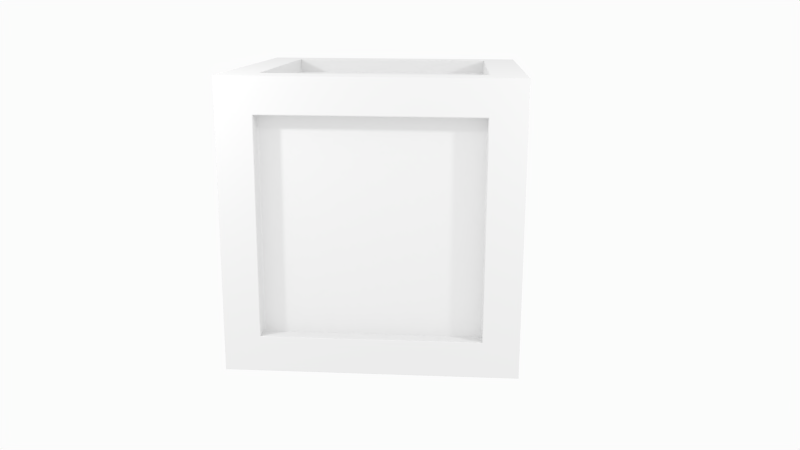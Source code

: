 # Source: crate.blend  (saved by Blender 2.66.1; exported with 4.5.12 LTS)
import bpy
from mathutils import Matrix  # noqa: F401  (used for matrix-valued properties, if any)

bpy.ops.wm.read_factory_settings(use_empty=True)
scene = bpy.context.scene
scene.name = 'Scene'

# ---- collections
col_collection_1 = bpy.data.collections.new('Collection 1'); scene.collection.children.link(col_collection_1)

# ---- materials (node trees are filled in below, after node groups)
mat_wood = bpy.data.materials.new('Wood')
mat_wood.alpha_threshold = 0.0
mat_wood.use_transparent_shadow = False
mat_wood.roughness = 0.5
mat_wood.specular_intensity = 0.09804
mat_wood.line_color = (0.0, 0.0, 0.0, 1.0)

# ---- material node trees

# ---- world
world_world = bpy.data.worlds.new('World'); scene.world = world_world
world_world.color = (0.9699, 0.9699, 0.9699)
world_world.use_sun_shadow = False
world_world.sun_shadow_jitter_overblur = 0.0
world_world.cycles.sampling_method = 'MANUAL'
world_world.cycles.sample_map_resolution = 256

# ---- cameras
cam_camera_001 = bpy.data.cameras.new('Camera.001')
cam_camera_001.clip_end = 100.0
cam_camera_001.lens = 35.0
cam_camera_001.sensor_width = 32.0
cam_camera_001.sensor_height = 18.0
cam_camera_001.ortho_scale = 7.314
cam_camera_001.dof.focus_distance = 0.0
cam_camera_001.dof.aperture_fstop = 128.0
cam_camera = bpy.data.cameras.new('Camera')
cam_camera.clip_end = 100.0
cam_camera.lens = 35.0
cam_camera.sensor_width = 32.0
cam_camera.sensor_height = 18.0
cam_camera.ortho_scale = 7.314
cam_camera.dof.focus_distance = 0.0
cam_camera.dof.aperture_fstop = 128.0

# ---- lights
light_point_002 = bpy.data.lights.new('Point.002', 'POINT')
light_point_002.transmission_factor = 0.0
light_point_002.energy = 100.0
light_point_002.shadow_buffer_clip_start = 0.5
light_point_002.shadow_soft_size = 0.1
light_point_002.shadow_maximum_resolution = 0.006
light_point_002.use_absolute_resolution = True
light_point_002.cycles.use_multiple_importance_sampling = False
light_point_001 = bpy.data.lights.new('Point.001', 'POINT')
light_point_001.transmission_factor = 0.0
light_point_001.energy = 100.0
light_point_001.shadow_buffer_clip_start = 0.5
light_point_001.shadow_soft_size = 0.1
light_point_001.shadow_maximum_resolution = 0.006
light_point_001.use_absolute_resolution = True
light_point_001.cycles.use_multiple_importance_sampling = False
light_point = bpy.data.lights.new('Point', 'POINT')
light_point.transmission_factor = 0.0
light_point.energy = 100.0
light_point.shadow_buffer_clip_start = 0.5
light_point.shadow_soft_size = 0.1
light_point.shadow_maximum_resolution = 0.006
light_point.use_absolute_resolution = True
light_point.cycles.use_multiple_importance_sampling = False

# ---- meshes
me_cube = bpy.data.meshes.new('Cube')
me_cube.from_pydata([(1.0, 1.0, 0.01136), (1.0, -1.0, 0.01136), (-1.0, -1.0, 0.01136), (-1.0, 1.0, 0.01136), (1.0, 1.0, 2.011), (1.0, -1.0, 2.011), (-1.0, -1.0, 2.011), (-1.0, 1.0, 2.011), (1.0, 0.75, 0.2614), (1.0, -0.75, 0.2614), (1.0, 0.75, 1.761), (1.0, -0.75, 1.761), (0.75, 1.0, 0.2614), (-0.75, 1.0, 0.2614), (0.75, 1.0, 1.761), (0.75, -1.0, 0.2614), (-0.75, -1.0, 0.2614), (0.75, -1.0, 1.761), (-0.75, -1.0, 1.761), (-0.75, 1.0, 1.761), (0.75, 0.75, 0.01136), (0.75, -0.75, 0.01136), (-0.75, 0.75, 0.01136), (-0.75, -0.75, 0.01136), (0.75, 0.75, 2.011), (0.75, -0.75, 2.011), (-0.75, 0.75, 2.011), (-0.75, -0.75, 2.011), (-1.0, -0.75, 0.2614), (-1.0, 0.75, 0.2614), (-1.0, -0.75, 1.761), (-1.0, 0.75, 1.761), (0.75, 0.9, 0.2614), (-0.75, 0.9, 0.2614), (0.75, 0.9, 1.761), (0.75, -0.9, 0.2614), (-0.75, -0.9, 0.2614), (0.75, -0.9, 1.761), (-0.75, -0.9, 1.761), (-0.75, 0.9, 1.761), (0.9, 0.75, 0.2614), (0.9, -0.75, 0.2614), (0.9, 0.75, 1.761), (0.9, -0.75, 1.761), (-0.9, -0.75, 0.2614), (-0.9, 0.75, 0.2614), (-0.9, -0.75, 1.761), (-0.9, 0.75, 1.761), (0.75, 0.75, 0.1114), (0.75, -0.75, 0.1114), (-0.75, 0.75, 0.1114), (-0.75, -0.75, 0.1114), (0.75, 0.75, 1.911), (0.75, -0.75, 1.911), (-0.75, 0.75, 1.911), (-0.75, -0.75, 1.911), (1.0, -0.9992, 0.01136), (-1.0, -0.9992, 0.01136), (1.0, -0.9992, 2.011), (-1.0, -0.9992, 2.011), (1.0, -0.7494, 0.2614), (1.0, -0.7494, 1.761), (0.75, -0.7494, 0.01136), (-0.75, -0.7494, 0.01136), (0.75, -0.7494, 2.011), (-0.75, -0.7494, 2.011), (-1.0, -0.7494, 0.2614), (-1.0, -0.7494, 1.761), (0.9, -0.7494, 0.2614), (0.9, -0.7494, 1.761), (-0.9, -0.7494, 0.2614), (-0.9, -0.7494, 1.761), (0.75, -0.7494, 0.1114), (-0.75, -0.7494, 0.1114), (0.75, -0.7494, 1.911), (-0.75, -0.7494, 1.911), (-0.7416, -1.0, 1.769), (0.7581, -1.0, 1.767), (0.7581, -1.0, 1.769), (0.7581, -1.0, 0.2533), (0.9, -0.7494, 1.759), (-0.9, -0.7494, 1.759), (0.9, 0.745, 1.759), (-0.9, 0.745, 1.759), (-0.7337, 0.9, 0.2614), (-0.7337, -0.9, 0.2614), (-0.7337, 0.9, 1.761), (-0.7337, -0.9, 1.761), (-0.75, 0.745, 2.011), (-0.75, 0.745, 0.01136), (-1.0, 0.9933, 2.011), (-1.0, 0.9933, 0.01136), (-0.7581, -1.0, 0.2533), (-0.7581, -1.0, 1.769), (0.7581, -1.0, 0.2535), (-0.7581, -1.0, 1.767), (-0.7618, -0.754, 2.011), (0.7618, 0.7497, 2.011), (0.7576, 0.7618, 2.011), (0.7576, -0.7618, 2.011), (0.7459, 1.0, 1.761), (0.7459, -0.7423, 1.911), (0.7459, 0.745, 1.911), (0.7459, -0.7494, 1.911), (-1.0, -0.9899, 0.02074), (-1.0, -0.9899, 2.002), (-1.0, 0.984, 2.002), (-1.0, -0.9906, 0.02104), (-0.9, 0.745, 0.2616), (0.75, 0.9, 0.2616), (-0.75, 0.9, 0.2616), (0.75, -0.9, 0.2616), (0.9, 0.7381, 0.2614), (0.75, 0.7381, 1.911), (0.9, 0.7381, 1.761), (0.75, 0.7381, 0.1114), (0.75, 0.9, 1.759), (0.75, -0.9, 1.759), (-0.75, -0.9, 1.759), (-0.75, 0.9, 1.759), (1.0, -1.0, 0.01167), (-1.0, -1.0, 0.01167), (-0.9, -0.7494, 0.2616), (0.9, -0.7494, 0.2616), (-0.75, 0.7381, 0.1114), (0.9, 0.7381, 1.759), (0.9, 0.7381, 0.2616), (-0.75, 0.7381, 0.01136), (-0.9978, 1.0, 0.01357), (-0.9978, 1.0, 2.009), (0.9923, 1.0, 2.009), (0.9923, 1.0, 0.01357), (0.75, 0.745, 1.911), (0.75, 0.745, 0.1114), (0.9, 0.745, 1.761), (0.9, 0.745, 0.2614), (0.9, 0.75, 1.759), (0.9, -0.75, 1.759), (-0.9, -0.75, 1.759), (-0.9, 0.75, 1.759), (0.9, -0.7423, 1.759), (-0.9, -0.7423, 1.759), (0.9, -0.7423, 0.2616), (-0.9, -0.7423, 0.2616), (-0.75, -0.7423, 2.011), (-1.0, -0.9897, 2.011), (-1.0, -0.9897, 0.01136), (-0.75, -0.7423, 0.01136), (0.75, 1.0, 0.2616), (0.9, 0.745, 0.2616), (-0.75, -1.0, 0.2616), (-1.0, 0.75, 0.2616), (1.0, 1.0, 2.008), (1.0, -1.0, 2.008), (-1.0, -1.0, 2.008), (-1.0, 1.0, 2.008), (1.0, 0.9933, 2.011), (1.0, 0.9933, 0.01136), (-0.75, 0.745, 1.911), (-0.75, 0.745, 0.1114), (-0.75, -1.0, 1.759), (-0.75, 1.0, 1.759), (-1.0, -0.75, 1.759), (-1.0, 0.75, 1.759), (1.0, 0.7381, 0.2614), (1.0, 0.9842, 2.011), (1.0, 0.9842, 0.01136), (-0.75, 0.7381, 1.911), (0.75, 0.745, 2.011), (0.75, 0.745, 0.01136), (1.0, 0.745, 1.761), (1.0, 0.745, 0.2614), (-1.0, 0.7381, 0.2614), (-0.9, 0.7381, 1.761), (-1.0, 0.7381, 1.761), (-0.9, 0.7381, 0.2614), (-0.9985, -1.0, 2.01), (0.9985, -1.0, 2.01), (0.9985, -1.0, 0.01285), (-0.9985, -1.0, 0.01285), (-0.9967, -0.996, 2.011), (0.9967, -0.996, 2.011), (-0.9967, -0.9967, 2.011), (0.9967, -0.9967, 2.011), (-0.9, 0.745, 1.761), (-0.9, 0.745, 0.2614), (-1.0, 0.745, 1.761), (-1.0, 0.745, 0.2614), (1.0, 0.75, 1.759), (1.0, -0.75, 1.759), (0.75, 1.0, 1.759), (0.75, -1.0, 1.759), (-0.9751, 0.9967, 2.011), (-0.9751, -0.9967, 2.011), (-0.9967, 0.9901, 2.011), (0.9967, 0.9901, 2.011), (0.7499, 0.754, 0.01136), (0.754, 0.7421, 0.01136), (-0.754, -0.7463, 0.01136), (0.7499, -0.754, 0.01136), (0.9958, 0.9958, 0.01136), (0.9958, -0.9958, 0.01136), (-0.9958, 0.9958, 0.01136), (-0.9958, -0.9958, 0.01136), (-1.0, -0.9805, 2.002), (-1.0, 0.9906, 0.02104), (-1.0, 0.9749, 2.002), (-1.0, 0.9749, 0.02074), (-0.9761, 1.0, 0.01357), (-0.9761, 1.0, 2.009), (0.9978, 1.0, 0.01388), (0.9978, 1.0, 2.005), (1.0, -0.7527, 0.2581), (1.0, -0.7527, 1.765), (1.0, 0.7482, 0.2581), (1.0, 0.7533, 0.2583), (1.0, 0.7381, 1.761), (0.75, 0.7381, 0.01136), (0.75, 0.7381, 2.011), (-0.9, 0.7381, 0.2616), (1.0, -0.75, 0.2616), (0.75, -1.0, 0.2616), (1.0, 0.75, 0.2616), (-0.75, -0.9, 0.2616), (1.0, -0.9897, 0.01136), (-0.75, -0.7423, 0.1114), (-0.75, -0.7423, 1.911), (1.0, -0.9897, 2.011), (-1.0, -0.9906, 1.998), (-1.0, 0.9906, 1.998), (-1.0, -0.9805, 0.02074), (-1.0, 0.984, 0.02074), (-0.7581, -1.0, 0.2535), (0.7539, -1.0, 0.2533), (-0.7416, -1.0, 0.2533), (0.7539, -1.0, 1.769), (-0.7337, 1.0, 0.2614), (-0.7337, -1.0, 0.2614), (-0.7337, 1.0, 1.761), (-0.7337, -1.0, 1.761), (-0.75, 1.0, 0.2616), (-1.0, -0.75, 0.2616), (1.0, 1.0, 0.01167), (-1.0, 1.0, 0.01167), (0.75, -0.7423, 2.011), (1.0, -0.7423, 1.761), (1.0, -0.7423, 0.2614), (0.75, -0.7423, 0.01136), (-0.7337, -0.9, 1.759), (-0.7337, -0.9, 0.2616), (-0.7337, 0.7381, 1.911), (-0.7337, 0.7381, 0.1114), (-0.9, -0.7423, 1.761), (-1.0, -0.7423, 1.761), (-1.0, -0.7423, 0.2614), (-0.9, -0.7423, 0.2614), (0.75, -0.7423, 1.911), (0.9, -0.7423, 1.761), (0.9, -0.7423, 0.2614), (0.75, -0.7423, 0.1114), (-0.9, -0.75, 0.2616), (0.9, 0.75, 0.2616), (0.9, -0.75, 0.2616), (-0.9, 0.75, 0.2616), (1.0, -0.9951, 2.007), (1.0, -0.9951, 0.01549), (1.0, -0.9959, 2.007), (1.0, -0.9959, 0.01549), (-0.7337, 0.9, 1.759), (-0.7337, -0.7423, 0.1114), (-0.7337, -0.7423, 1.911), (-0.7337, 0.9, 0.2616), (0.993, -1.0, 2.01), (-0.9768, -1.0, 0.01285), (0.993, -1.0, 0.01285), (-0.9985, -1.0, 0.01316), (-0.754, 0.749, 0.01136), (-0.754, 0.7421, 0.01136), (0.754, 0.754, 0.01136), (-0.754, 0.754, 0.01136), (-0.7337, -0.75, 1.911), (-0.7337, 0.75, 1.911), (-0.7337, -0.75, 0.1114), (-0.7337, 0.75, 0.1114), (0.7523, 1.0, 0.2593), (0.7523, 1.0, 1.761), (-0.7523, 1.0, 1.761), (-0.7523, 1.0, 0.2593), (0.7459, 0.9, 1.759), (0.7459, -0.7423, 0.1114), (0.7459, 0.7381, 1.911), (0.7459, 0.745, 0.1114), (0.7618, -0.7612, 2.011), (-0.7618, -0.7612, 2.011), (0.7618, 0.7567, 2.011), (-0.7618, 0.7567, 2.011), (0.9967, 0.9967, 2.011), (-0.9967, 0.9967, 2.011), (0.9912, -0.9967, 2.011), (0.9912, 0.9967, 2.011), (0.7459, 0.75, 2.011), (0.7459, 0.75, 0.01136), (0.7459, -0.75, 0.01136), (0.7459, -0.75, 2.011), (-0.7337, -0.7494, 0.1114), (-0.7337, -0.7494, 1.911), (-0.7337, 0.745, 0.1114), (-0.7337, 0.745, 1.911), (-1.0, 0.9842, 0.01136), (-1.0, 0.9842, 2.011), (-0.75, 0.7381, 2.011), (-0.9, 0.7381, 1.759), (-0.9783, -1.0, 2.011), (-0.9783, 1.0, 2.011), (-0.9783, -1.0, 0.01136), (-0.9783, 1.0, 0.01136), (0.9945, -1.0, 2.011), (0.9945, -1.0, 0.01136), (0.9945, 1.0, 0.01136), (0.9945, 1.0, 2.011), (1.0, 0.9892, 0.01549), (1.0, 0.9959, 0.0158), (1.0, 0.9801, 0.01549), (1.0, -0.9959, 0.0158), (0.9978, 1.0, 0.01357), (0.9978, 1.0, 2.009), (-0.9978, 1.0, 0.01388), (-0.9978, 1.0, 2.005), (-0.7337, -0.75, 2.011), (-0.7337, 0.75, 2.011), (-0.7337, -0.75, 0.01136), (-0.7337, 0.75, 0.01136), (0.9967, 0.9809, 2.011), (-0.9967, -0.9865, 2.011), (0.9967, -0.9865, 2.011), (-0.9967, 0.9809, 2.011), (1.0, 0.7413, 0.2581), (1.0, -0.7533, 0.2583), (1.0, 0.7533, 1.762), (1.0, -0.7533, 1.762), (0.7618, -0.7618, 2.011), (0.7618, 0.7618, 2.011), (-0.7618, 0.7618, 2.011), (-0.7618, -0.7618, 2.011), (-1.0, -0.7589, 0.2519), (-1.0, 0.7544, 1.771), (-1.0, 0.7595, 1.771), (-1.0, 0.7595, 0.2519), (1.0, 0.9801, 2.007), (1.0, 0.9892, 2.007), (1.0, -0.9959, 2.004), (1.0, 0.9959, 2.004), (0.7459, 0.75, 0.1114), (0.7459, -0.75, 0.1114), (0.7459, -0.75, 1.911), (0.7459, 0.9, 0.2616), (1.0, -0.7533, 0.2581), (1.0, 0.7533, 0.2581), (1.0, 0.7533, 1.765), (1.0, -0.7533, 1.765), (-1.0, -0.7589, 1.771), (-1.0, -0.7595, 0.2521), (-1.0, 0.7475, 0.2519), (-1.0, 0.7475, 1.771), (-0.7523, 1.0, 1.764), (0.7523, 1.0, 1.764), (-0.7523, 1.0, 0.2591), (0.7523, 1.0, 0.2591), (0.7459, 0.9, 0.2614), (0.7459, 1.0, 0.2614), (0.7459, -1.0, 1.761), (0.7459, -1.0, 0.2614), (0.7459, -0.9, 1.759), (0.7459, -0.9, 0.2616), (0.7459, 0.7381, 0.1114), (0.7459, 0.75, 1.911), (-1.0, 0.7595, 0.2521), (-1.0, -0.7517, 1.771), (-1.0, -0.7595, 1.771), (-1.0, -0.7595, 0.2519), (-1.0, 0.7595, 1.768), (-1.0, 0.7544, 0.2519), (-1.0, -0.7517, 0.2519), (-1.0, -0.7595, 1.768), (0.9903, 0.9958, 0.01136), (0.9903, -0.9958, 0.01136), (0.9958, 0.98, 0.01136), (-0.9958, -0.9856, 0.01136), (0.9958, -0.9856, 0.01136), (0.9958, 0.9891, 0.01136), (-0.9741, 0.9958, 0.01136), (-0.9741, -0.9958, 0.01136), (0.7459, -0.7494, 0.1114), (0.7459, -0.9, 1.761), (0.7459, 0.9, 1.761), (0.7459, -0.9, 0.2614), (0.7481, 1.0, 1.764), (0.7481, 1.0, 0.2591), (-0.7359, 1.0, 0.2591), (-0.7359, 1.0, 1.764), (1.0, -0.9857, 0.01549), (1.0, -0.9857, 2.007), (1.0, 0.9959, 0.01549), (1.0, 0.9959, 2.007), (0.7618, -0.754, 2.011), (-0.7618, 0.7497, 2.011), (-0.7452, 0.7618, 2.011), (-0.7452, -0.7618, 2.011), (-1.0, 0.9906, 0.02074), (-1.0, -0.9906, 0.02074), (-1.0, -0.9906, 2.002), (-1.0, 0.9906, 2.002), (1.0, -0.7455, 1.765), (1.0, -0.7455, 0.2581), (1.0, 0.7413, 1.765), (1.0, 0.7482, 1.765), (-0.9985, -1.0, 2.006), (0.9985, -1.0, 2.006), (-0.9768, -1.0, 2.01), (0.9985, -1.0, 0.01316), (0.9958, -0.995, 0.01136), (-0.9958, -0.995, 0.01136), (-0.9958, 0.9891, 0.01136), (-0.9958, 0.98, 0.01136), (-0.754, -0.7534, 0.01136), (0.754, -0.7534, 0.01136), (-0.754, -0.754, 0.01136), (0.754, -0.754, 0.01136), (-0.7376, 0.754, 0.01136), (0.754, -0.7463, 0.01136), (0.754, 0.749, 0.01136), (-0.7376, -0.754, 0.01136)], [], [(65, 27, 55, 75), (168, 24, 52, 132), (171, 8, 40, 135), (100, 14, 34, 394), (162, 30, 46, 138), (191, 17, 37, 117), (265, 267, 1, 56), (321, 402, 0, 242), (350, 266, 5, 153), (349, 403, 4, 156), (131, 324, 0, 318), (211, 325, 4, 152), (273, 179, 2, 314), (419, 178, 1, 120), (416, 176, 6, 154), (326, 128, 3, 243), (209, 129, 7, 313), (272, 177, 5, 316), (389, 200, 0, 157), (390, 202, 3, 315), (385, 201, 1, 317), (421, 203, 2, 57), (181, 183, 5, 58), (299, 296, 4, 319), (193, 182, 6, 312), (194, 297, 7, 90), (231, 408, 3, 91), (107, 409, 2, 121), (229, 411, 7, 155), (105, 410, 6, 59), (248, 87, 38, 118), (271, 84, 33, 110), (371, 15, 35, 395), (161, 19, 39, 119), (148, 12, 32, 109), (150, 16, 36, 223), (239, 18, 38, 87), (236, 13, 33, 84), (80, 69, 43, 137), (83, 184, 47, 139), (61, 11, 43, 69), (66, 28, 44, 70), (186, 31, 47, 184), (220, 9, 41, 262), (151, 29, 45, 263), (188, 10, 42, 136), (304, 282, 51, 73), (305, 75, 55, 280), (62, 21, 49, 72), (89, 22, 50, 159), (303, 25, 53, 354), (330, 23, 51, 282), (329, 26, 54, 281), (301, 20, 48, 352), (144, 65, 75, 226), (25, 64, 74, 53), (9, 60, 68, 41), (400, 265, 56, 224), (266, 264, 58, 5), (201, 420, 56, 1), (387, 421, 57, 146), (334, 181, 58, 227), (182, 180, 59, 6), (409, 104, 57, 2), (204, 105, 59, 145), (140, 257, 69, 80), (138, 46, 71, 81), (245, 61, 69, 257), (254, 66, 70, 255), (30, 67, 71, 46), (269, 304, 73, 225), (270, 226, 75, 305), (247, 62, 72, 259), (23, 63, 73, 51), (163, 151, 263, 139), (411, 106, 90, 7), (26, 88, 158, 54), (218, 168, 132, 113), (29, 187, 185, 45), (327, 326, 243, 155), (112, 126, 142, 258), (288, 355, 271, 268), (174, 186, 184, 173), (18, 160, 118, 38), (221, 191, 117, 111), (403, 351, 152, 4), (127, 89, 159, 124), (402, 320, 157, 0), (335, 194, 90, 309), (323, 350, 153, 120), (31, 163, 139, 47), (310, 144, 226, 167), (268, 271, 110, 119), (283, 306, 159, 50), (408, 205, 243, 3), (348, 349, 156, 165), (10, 170, 134, 42), (261, 136, 82, 149), (311, 173, 184, 83), (386, 389, 157, 166), (123, 80, 137, 262), (20, 169, 133, 48), (228, 107, 121, 154), (164, 171, 135, 112), (207, 231, 91, 308), (249, 248, 118, 223), (296, 195, 156, 4), (275, 416, 154, 121), (136, 42, 134, 82), (12, 369, 368, 32), (240, 161, 119, 110), (177, 417, 153, 5), (281, 54, 158, 307), (202, 422, 91, 3), (324, 210, 242, 0), (142, 140, 80, 123), (60, 246, 258, 68), (14, 190, 116, 34), (260, 138, 81, 122), (85, 249, 223, 36), (108, 83, 139, 263), (205, 229, 155, 243), (241, 162, 138, 260), (8, 222, 261, 40), (210, 211, 152, 242), (86, 268, 119, 39), (410, 228, 154, 6), (64, 244, 256, 74), (219, 311, 83, 108), (216, 245, 257, 114), (222, 188, 136, 261), (180, 333, 145, 59), (11, 189, 137, 43), (129, 327, 155, 7), (13, 240, 110, 33), (289, 392, 304, 269), (88, 310, 167, 158), (160, 150, 223, 118), (63, 147, 225, 73), (189, 220, 262, 137), (351, 321, 242, 152), (68, 123, 262, 41), (230, 207, 308, 146), (185, 108, 263, 45), (125, 114, 257, 140), (28, 241, 260, 44), (322, 400, 224, 166), (258, 142, 123, 68), (423, 387, 146, 308), (169, 217, 115, 133), (264, 401, 227, 58), (251, 269, 225, 124), (267, 323, 120, 1), (407, 343, 182, 193), (44, 260, 122, 70), (417, 419, 120, 153), (143, 141, 311, 219), (175, 219, 108, 185), (179, 275, 121, 2), (67, 253, 252, 71), (306, 251, 124, 159), (15, 221, 111, 35), (190, 148, 109, 116), (40, 261, 149, 135), (122, 81, 141, 143), (82, 134, 114, 125), (172, 254, 255, 175), (250, 167, 226, 270), (126, 125, 140, 142), (70, 122, 143, 255), (420, 388, 224, 56), (217, 247, 259, 115), (373, 372, 248, 249), (332, 334, 227, 165), (141, 252, 173, 311), (81, 71, 252, 141), (246, 164, 112, 258), (253, 174, 173, 252), (244, 218, 113, 256), (206, 204, 145, 309), (149, 82, 125, 126), (60, 9, 356, 212), (104, 230, 146, 57), (147, 127, 124, 225), (422, 423, 308, 91), (331, 301, 352, 283), (372, 393, 87, 248), (401, 348, 165, 227), (103, 305, 280, 354), (195, 332, 165, 156), (303, 328, 407, 99), (388, 386, 166, 224), (187, 172, 175, 185), (369, 236, 84, 368), (170, 216, 114, 134), (115, 259, 289, 374), (302, 330, 282, 353), (384, 390, 315, 318), (106, 206, 309, 90), (342, 406, 192, 297), (300, 24, 341, 98), (24, 168, 294, 341), (109, 32, 368, 355), (307, 158, 167, 250), (355, 368, 84, 271), (333, 335, 309, 145), (102, 307, 250, 290), (178, 274, 317, 1), (259, 72, 392, 289), (203, 391, 314, 2), (101, 270, 305, 103), (320, 322, 166, 157), (255, 143, 219, 175), (135, 149, 126, 112), (395, 373, 249, 85), (128, 208, 315, 3), (352, 291, 306, 283), (375, 281, 307, 102), (290, 250, 270, 101), (328, 303, 354, 280), (291, 374, 251, 306), (22, 331, 283, 50), (300, 329, 281, 375), (374, 289, 269, 251), (130, 209, 313, 319), (16, 237, 85, 36), (370, 239, 87, 393), (339, 359, 266, 350), (183, 298, 316, 5), (27, 328, 280, 55), (176, 418, 312, 6), (297, 192, 313, 7), (19, 238, 86, 39), (412, 414, 348, 401), (298, 193, 312, 316), (392, 353, 282, 304), (394, 288, 268, 86), (274, 273, 314, 317), (238, 100, 394, 86), (24, 300, 375, 52), (98, 341, 296, 299), (405, 295, 194, 335), (325, 130, 319, 4), (27, 65, 293, 343), (34, 116, 288, 394), (391, 385, 317, 314), (99, 407, 193, 298), (113, 290, 101, 256), (10, 188, 338, 358), (52, 375, 102, 132), (245, 216, 414, 412), (406, 98, 299, 192), (200, 384, 318, 0), (133, 115, 374, 291), (378, 383, 228, 410), (256, 101, 103, 74), (340, 99, 298, 183), (116, 109, 355, 288), (95, 93, 176, 416), (310, 88, 295, 405), (294, 97, 332, 195), (17, 370, 393, 37), (48, 133, 291, 352), (35, 111, 373, 395), (21, 302, 353, 49), (26, 329, 406, 342), (88, 26, 342, 295), (222, 8, 357, 215), (171, 164, 336, 214), (213, 412, 401, 264), (192, 299, 319, 313), (111, 117, 372, 373), (72, 49, 353, 392), (8, 171, 214, 357), (65, 144, 96, 293), (208, 131, 318, 315), (237, 371, 395, 85), (343, 293, 180, 182), (16, 150, 232, 92), (74, 103, 354, 53), (117, 37, 393, 372), (346, 345, 106, 411), (246, 60, 212, 413), (189, 11, 359, 339), (418, 272, 316, 312), (132, 102, 290, 113), (96, 405, 335, 333), (220, 189, 339, 337), (293, 96, 333, 180), (216, 170, 415, 414), (404, 292, 181, 334), (357, 214, 320, 402), (415, 358, 403, 349), (97, 404, 334, 332), (329, 300, 98, 406), (11, 61, 213, 359), (170, 10, 358, 415), (292, 340, 183, 181), (61, 245, 412, 213), (244, 64, 292, 404), (150, 160, 95, 232), (64, 25, 340, 292), (9, 220, 337, 356), (164, 246, 413, 336), (370, 17, 78, 235), (25, 303, 99, 340), (338, 215, 321, 351), (218, 244, 404, 97), (295, 342, 297, 194), (237, 16, 92, 234), (188, 222, 215, 338), (328, 27, 343, 407), (341, 294, 195, 296), (144, 310, 405, 96), (215, 357, 402, 321), (168, 218, 97, 294), (214, 336, 322, 320), (336, 413, 400, 322), (358, 338, 351, 403), (414, 415, 349, 348), (15, 371, 233, 79), (78, 77, 417, 177), (92, 232, 275, 179), (17, 191, 77, 78), (356, 337, 323, 267), (93, 76, 418, 176), (233, 234, 273, 274), (337, 339, 350, 323), (232, 95, 416, 275), (359, 213, 264, 266), (239, 370, 235, 76), (360, 378, 410, 105), (413, 212, 265, 400), (212, 356, 267, 265), (381, 347, 408, 231), (236, 369, 397, 398), (221, 15, 79, 94), (18, 239, 76, 93), (235, 78, 177, 272), (77, 94, 419, 417), (191, 221, 94, 77), (382, 362, 207, 230), (94, 79, 178, 419), (363, 377, 204, 206), (79, 233, 274, 178), (234, 92, 179, 273), (371, 237, 234, 233), (398, 397, 131, 208), (76, 235, 272, 418), (160, 18, 93, 95), (424, 426, 203, 421), (344, 382, 230, 104), (186, 174, 363, 345), (345, 363, 206, 106), (383, 361, 107, 228), (66, 254, 382, 344), (376, 380, 229, 205), (62, 247, 429, 425), (361, 379, 409, 107), (254, 172, 362, 382), (379, 344, 104, 409), (362, 381, 231, 207), (377, 360, 105, 204), (347, 376, 205, 408), (190, 14, 365, 285), (380, 346, 411, 229), (364, 286, 327, 129), (163, 31, 346, 380), (161, 240, 287, 286), (253, 67, 360, 377), (162, 241, 361, 383), (30, 162, 383, 378), (169, 20, 278, 430), (67, 30, 378, 360), (148, 190, 285, 284), (187, 29, 347, 381), (365, 396, 130, 325), (241, 28, 379, 361), (28, 66, 344, 379), (172, 187, 381, 362), (427, 425, 420, 201), (100, 238, 399, 396), (151, 163, 380, 376), (174, 253, 377, 363), (31, 186, 345, 346), (397, 367, 324, 131), (367, 284, 210, 324), (286, 287, 326, 327), (284, 285, 211, 210), (29, 151, 376, 347), (197, 430, 389, 386), (238, 19, 364, 399), (285, 365, 325, 211), (19, 161, 286, 364), (426, 431, 391, 203), (13, 236, 398, 366), (425, 429, 388, 420), (399, 364, 129, 209), (12, 148, 284, 367), (366, 398, 208, 128), (199, 427, 201, 385), (14, 100, 396, 365), (278, 196, 384, 200), (369, 12, 367, 397), (240, 13, 366, 287), (431, 199, 385, 391), (217, 169, 430, 197), (396, 399, 209, 130), (287, 366, 128, 326), (279, 276, 422, 202), (428, 279, 202, 390), (430, 278, 200, 389), (277, 198, 387, 423), (276, 277, 423, 422), (429, 197, 386, 388), (196, 428, 390, 384), (302, 21, 427, 199), (198, 424, 421, 387), (247, 217, 197, 429), (22, 89, 276, 279), (147, 63, 424, 198), (127, 147, 198, 277), (20, 301, 196, 278), (301, 331, 428, 196), (21, 62, 425, 427), (89, 127, 277, 276), (330, 302, 199, 431), (63, 23, 426, 424), (331, 22, 279, 428), (23, 330, 431, 426)])
me_cube.polygons.foreach_set('use_smooth', [True] * 430)
_uv = me_cube.uv_layers.new(name='UVMap')
_uv.uv.foreach_set('vector', [0.7425, 0.6521, 0.7425, 0.6523, 0.7154, 0.6523, 0.7154, 0.6521, 0.7425, 0.2468, 0.7425, 0.2454, 0.7154, 0.2454, 0.7154, 0.2468, 0.775, 0.7362, 0.775, 0.7378, 0.7504, 0.7378, 0.7504, 0.7362, 0.6831, 0.1117, 0.6831, 0.1099, 0.6585, 0.1099, 0.6585, 0.1117, 0.2837, 0.2496, 0.2837, 0.2496, 0.3083, 0.2496, 0.3083, 0.2496, 0.1918, 0.1099, 0.1918, 0.1099, 0.2164, 0.1099, 0.2164, 0.1099, 0.04768, 0.5015, 0.04733, 0.5015, 0.04545, 0.5004, 0.0458, 0.5004, 0.9527, 0.5015, 0.9527, 0.5015, 0.9545, 0.5004, 0.9545, 0.5005, 0.04733, 0.4985, 0.04733, 0.4994, 0.04545, 0.5004, 0.04545, 0.4995, 0.9497, 0.4994, 0.9527, 0.4994, 0.9545, 0.5004, 0.9515, 0.5004, 0.951, 0.501, 0.9535, 0.501, 0.9545, 0.5004, 0.952, 0.5004, 0.9535, 0.4989, 0.9535, 0.4999, 0.9545, 0.5004, 0.9545, 0.4995, 0.056, 0.5008, 0.04613, 0.5008, 0.04545, 0.5004, 0.05534, 0.5004, 0.9539, 0.5009, 0.9539, 0.5008, 0.9545, 0.5004, 0.9545, 0.5005, 0.04613, 0.4991, 0.04613, 0.5001, 0.04545, 0.5004, 0.04545, 0.4995, 0.04646, 0.5011, 0.04646, 0.501, 0.04545, 0.5004, 0.04545, 0.5005, 0.05632, 0.4999, 0.04646, 0.4999, 0.04545, 0.5004, 0.05534, 0.5004, 0.9514, 0.5001, 0.9539, 0.5001, 0.9545, 0.5004, 0.952, 0.5004, 0.9526, 0.7451, 0.9526, 0.7468, 0.9545, 0.7478, 0.9545, 0.7462, 0.05722, 0.7468, 0.04738, 0.7468, 0.04545, 0.7478, 0.05534, 0.7478, 0.9501, 0.2484, 0.9526, 0.2484, 0.9545, 0.2473, 0.952, 0.2473, 0.04738, 0.2486, 0.04738, 0.2484, 0.04545, 0.2473, 0.04545, 0.2475, 0.9531, 0.2483, 0.9531, 0.2481, 0.9545, 0.2473, 0.9545, 0.2475, 0.9506, 0.747, 0.9531, 0.747, 0.9545, 0.7478, 0.952, 0.7478, 0.05679, 0.2481, 0.04694, 0.2481, 0.04545, 0.2473, 0.05534, 0.2473, 0.04694, 0.7454, 0.04694, 0.747, 0.04545, 0.7478, 0.04545, 0.7462, 0.9473, 0.5028, 0.9503, 0.5028, 0.9545, 0.5004, 0.9515, 0.5004, 0.04972, 0.5028, 0.04972, 0.5028, 0.04545, 0.5004, 0.04545, 0.5005, 0.9503, 0.4972, 0.9503, 0.4981, 0.9545, 0.5004, 0.9545, 0.4995, 0.05006, 0.4981, 0.04972, 0.4981, 0.04545, 0.5004, 0.0458, 0.5004, 0.1665, 0.4372, 0.1665, 0.4379, 0.1591, 0.4379, 0.1591, 0.4372, 0.1665, 0.563, 0.1665, 0.563, 0.1591, 0.563, 0.1591, 0.563, 0.1918, 0.1117, 0.1918, 0.1099, 0.2164, 0.1099, 0.2164, 0.1117, 0.6831, 0.7568, 0.6831, 0.7568, 0.6585, 0.7568, 0.6585, 0.7568, 0.6831, 0.1099, 0.6831, 0.1099, 0.6585, 0.1099, 0.6585, 0.1099, 0.1918, 0.7568, 0.1918, 0.7568, 0.2164, 0.7568, 0.2164, 0.7568, 0.1918, 0.7498, 0.1918, 0.7568, 0.2164, 0.7568, 0.2164, 0.7498, 0.6831, 0.7498, 0.6831, 0.7568, 0.6585, 0.7568, 0.6585, 0.7498, 0.1594, 0.4372, 0.1594, 0.4379, 0.1591, 0.4379, 0.1591, 0.4372, 0.8386, 0.4372, 0.8386, 0.4379, 0.8409, 0.4379, 0.8409, 0.4372, 0.775, 0.2498, 0.775, 0.2496, 0.7504, 0.2496, 0.7504, 0.2498, 0.2837, 0.2498, 0.2837, 0.2496, 0.3083, 0.2496, 0.3083, 0.2498, 0.2837, 0.7362, 0.2837, 0.7378, 0.3083, 0.7378, 0.3083, 0.7362, 0.775, 0.2496, 0.775, 0.2496, 0.7504, 0.2496, 0.7504, 0.2496, 0.2837, 0.7378, 0.2837, 0.7378, 0.3083, 0.7378, 0.3083, 0.7378, 0.775, 0.7378, 0.775, 0.7378, 0.7504, 0.7378, 0.7504, 0.7378, 0.1665, 0.31, 0.1665, 0.3099, 0.1591, 0.3099, 0.1591, 0.31, 0.1665, 0.31, 0.1591, 0.31, 0.1591, 0.3099, 0.1665, 0.3099, 0.2, 0.6521, 0.2, 0.6523, 0.2272, 0.6523, 0.2272, 0.6521, 0.2, 0.2468, 0.2, 0.2454, 0.2272, 0.2454, 0.2272, 0.2468, 0.7425, 0.6523, 0.7425, 0.6523, 0.7154, 0.6523, 0.7154, 0.6523, 0.2, 0.6523, 0.2, 0.6523, 0.2272, 0.6523, 0.2272, 0.6523, 0.7425, 0.2454, 0.7425, 0.2454, 0.7154, 0.2454, 0.7154, 0.2454, 0.2, 0.2454, 0.2, 0.2454, 0.2272, 0.2454, 0.2272, 0.2454, 0.7425, 0.6502, 0.7425, 0.6521, 0.7154, 0.6521, 0.7154, 0.6502, 0.7425, 0.6523, 0.7425, 0.6521, 0.7154, 0.6521, 0.7154, 0.6523, 0.775, 0.2496, 0.775, 0.2498, 0.7504, 0.2498, 0.7504, 0.2496, 0.05197, 0.5015, 0.04768, 0.5015, 0.0458, 0.5004, 0.05012, 0.5004, 0.04733, 0.4994, 0.04768, 0.4994, 0.0458, 0.5004, 0.04545, 0.5004, 0.9526, 0.2484, 0.9526, 0.2486, 0.9545, 0.2475, 0.9545, 0.2473, 0.04738, 0.2509, 0.04738, 0.2486, 0.04545, 0.2475, 0.04545, 0.2499, 0.9531, 0.2507, 0.9531, 0.2483, 0.9545, 0.2475, 0.9545, 0.2499, 0.04694, 0.2481, 0.04694, 0.2483, 0.04545, 0.2475, 0.04545, 0.2473, 0.04972, 0.5028, 0.05006, 0.5028, 0.0458, 0.5004, 0.04545, 0.5004, 0.05433, 0.4981, 0.05006, 0.4981, 0.0458, 0.5004, 0.05012, 0.5004, 0.1626, 0.4372, 0.1626, 0.4379, 0.1594, 0.4379, 0.1594, 0.4372, 0.1591, 0.4372, 0.1591, 0.4379, 0.1594, 0.4379, 0.1594, 0.4372, 0.775, 0.2521, 0.775, 0.2498, 0.7504, 0.2498, 0.7504, 0.2521, 0.2837, 0.2521, 0.2837, 0.2498, 0.3083, 0.2498, 0.3083, 0.2521, 0.2837, 0.2496, 0.2837, 0.2498, 0.3083, 0.2498, 0.3083, 0.2496, 0.1665, 0.3118, 0.1665, 0.31, 0.1591, 0.31, 0.1591, 0.3118, 0.1665, 0.3118, 0.1591, 0.3118, 0.1591, 0.31, 0.1665, 0.31, 0.2, 0.6502, 0.2, 0.6521, 0.2272, 0.6521, 0.2272, 0.6502, 0.2, 0.6523, 0.2, 0.6521, 0.2272, 0.6521, 0.2272, 0.6523, 0.2837, 0.7378, 0.2837, 0.7378, 0.3083, 0.7378, 0.3083, 0.7378, 0.9503, 0.4981, 0.9473, 0.4981, 0.9515, 0.5004, 0.9545, 0.5004, 0.7425, 0.2454, 0.7425, 0.2468, 0.7154, 0.2468, 0.7154, 0.2454, 0.7425, 0.2487, 0.7425, 0.2468, 0.7154, 0.2468, 0.7154, 0.2487, 0.2837, 0.7378, 0.2837, 0.7362, 0.3083, 0.7362, 0.3083, 0.7378, 0.04646, 0.4989, 0.04646, 0.0005523, 0.04545, 0.0, 0.04545, 0.4995, 0.8355, 0.563, 0.8355, 0.563, 0.1626, 0.563, 0.1626, 0.563, 0.3361, 0.6715, 0.3361, 0.3361, 0.6676, 0.3361, 0.6676, 0.6715, 0.2837, 0.7339, 0.2837, 0.7362, 0.3083, 0.7362, 0.3083, 0.7339, 0.1918, 0.7568, 0.1918, 0.7568, 0.2164, 0.7568, 0.2164, 0.7568, 0.1918, 0.1099, 0.1918, 0.1099, 0.2164, 0.1099, 0.2164, 0.1099, 0.9527, 0.4994, 0.9527, 0.4985, 0.9545, 0.4995, 0.9545, 0.5004, 0.2, 0.2487, 0.2, 0.2468, 0.2272, 0.2468, 0.2272, 0.2487, 0.9527, 0.5015, 0.9497, 0.5015, 0.9515, 0.5004, 0.9545, 0.5004, 0.04694, 0.7431, 0.04694, 0.7454, 0.04545, 0.7462, 0.04545, 0.7439, 0.04733, 0.5015, 0.04733, 0.999, 0.04545, 1.0, 0.04545, 0.5005, 0.2837, 0.7378, 0.2837, 0.7378, 0.3083, 0.7378, 0.3083, 0.7378, 0.7425, 0.2487, 0.7425, 0.6502, 0.7154, 0.6502, 0.7154, 0.2487, 0.1665, 0.4372, 0.1665, 0.06254, 0.1591, 0.06254, 0.1591, 0.4372, 0.1665, 0.6853, 0.1665, 0.684, 0.1591, 0.684, 0.1591, 0.6853, 0.9503, 0.5028, 0.9503, 0.5028, 0.9545, 0.5005, 0.9545, 0.5004, 0.9455, 0.4994, 0.9497, 0.4994, 0.9515, 0.5004, 0.9473, 0.5004, 0.775, 0.7378, 0.775, 0.7362, 0.7504, 0.7362, 0.7504, 0.7378, 0.8409, 0.563, 0.8409, 0.9377, 0.8386, 0.9377, 0.8386, 0.563, 0.8355, 0.4372, 0.8355, 0.4379, 0.8386, 0.4379, 0.8386, 0.4372, 0.9526, 0.7428, 0.9526, 0.7451, 0.9545, 0.7462, 0.9545, 0.7439, 0.1594, 0.563, 0.1594, 0.9377, 0.1591, 0.9377, 0.1591, 0.563, 0.2, 0.2454, 0.2, 0.2468, 0.2272, 0.2468, 0.2272, 0.2454, 0.04972, 0.4972, 0.04972, 0.002345, 0.04545, 0.0, 0.04545, 0.4995, 0.775, 0.7339, 0.775, 0.7362, 0.7504, 0.7362, 0.7504, 0.7339, 0.9431, 0.5028, 0.9473, 0.5028, 0.9515, 0.5004, 0.9473, 0.5004, 0.1665, 0.563, 0.1665, 0.9377, 0.1591, 0.9377, 0.1591, 0.563, 0.9531, 0.747, 0.9531, 0.7454, 0.9545, 0.7462, 0.9545, 0.7478, 0.04613, 0.5009, 0.04613, 0.9996, 0.04545, 1.0, 0.04545, 0.5005, 0.8409, 0.4372, 0.8409, 0.4379, 0.8386, 0.4379, 0.8386, 0.4372, 0.6831, 0.1099, 0.6831, 0.1117, 0.6585, 0.1117, 0.6585, 0.1099, 0.6831, 0.7568, 0.6831, 0.7568, 0.6585, 0.7568, 0.6585, 0.7568, 0.9539, 0.5001, 0.9539, 0.4991, 0.9545, 0.4995, 0.9545, 0.5004, 0.1665, 0.6853, 0.1591, 0.6853, 0.1591, 0.684, 0.1665, 0.684, 0.04738, 0.7468, 0.04738, 0.7451, 0.04545, 0.7462, 0.04545, 0.7478, 0.9535, 0.501, 0.9535, 0.5011, 0.9545, 0.5005, 0.9545, 0.5004, 0.1626, 0.563, 0.1626, 0.9377, 0.1594, 0.9377, 0.1594, 0.563, 0.775, 0.2498, 0.775, 0.2521, 0.7504, 0.2521, 0.7504, 0.2498, 0.6831, 0.1099, 0.6831, 0.1099, 0.6585, 0.1099, 0.6585, 0.1099, 0.1591, 0.563, 0.1591, 0.9377, 0.1594, 0.9377, 0.1594, 0.563, 0.1665, 0.563, 0.1665, 0.563, 0.1591, 0.563, 0.1591, 0.563, 0.8386, 0.563, 0.8386, 0.9377, 0.8409, 0.9377, 0.8409, 0.563, 0.9503, 0.5028, 0.9503, 0.9977, 0.9545, 1.0, 0.9545, 0.5005, 0.2837, 0.2496, 0.2837, 0.2496, 0.3083, 0.2496, 0.3083, 0.2496, 0.775, 0.7378, 0.775, 0.7378, 0.7504, 0.7378, 0.7504, 0.7378, 0.9535, 0.5011, 0.9535, 0.9994, 0.9545, 1.0, 0.9545, 0.5005, 0.1665, 0.4379, 0.1665, 0.4372, 0.1591, 0.4372, 0.1591, 0.4379, 0.04972, 0.4981, 0.04972, 0.4972, 0.04545, 0.4995, 0.04545, 0.5004, 0.7425, 0.6521, 0.7425, 0.6502, 0.7154, 0.6502, 0.7154, 0.6521, 0.8355, 0.563, 0.8355, 0.9377, 0.8386, 0.9377, 0.8386, 0.563, 0.775, 0.7339, 0.775, 0.2521, 0.7504, 0.2521, 0.7504, 0.7339, 0.775, 0.7378, 0.775, 0.7378, 0.7504, 0.7378, 0.7504, 0.7378, 0.04694, 0.2483, 0.04694, 0.2507, 0.04545, 0.2499, 0.04545, 0.2475, 0.775, 0.2496, 0.775, 0.2496, 0.7504, 0.2496, 0.7504, 0.2496, 0.04646, 0.4999, 0.04646, 0.4989, 0.04545, 0.4995, 0.04545, 0.5004, 0.6831, 0.7568, 0.6831, 0.7568, 0.6585, 0.7568, 0.6585, 0.7568, 0.839, 0.3118, 0.839, 0.31, 0.1665, 0.31, 0.1665, 0.3118, 0.7425, 0.2468, 0.7425, 0.2487, 0.7154, 0.2487, 0.7154, 0.2468, 0.1918, 0.7568, 0.1918, 0.7568, 0.2164, 0.7568, 0.2164, 0.7568, 0.2, 0.6521, 0.2, 0.6502, 0.2272, 0.6502, 0.2272, 0.6521, 0.775, 0.2496, 0.775, 0.2496, 0.7504, 0.2496, 0.7504, 0.2496, 0.9527, 0.4985, 0.9527, 0.001033, 0.9545, 0.0, 0.9545, 0.4995, 0.1594, 0.563, 0.1594, 0.563, 0.1591, 0.563, 0.1591, 0.563, 0.05433, 0.5028, 0.9431, 0.5028, 0.9473, 0.5004, 0.05012, 0.5004, 0.8386, 0.563, 0.8386, 0.563, 0.8409, 0.563, 0.8409, 0.563, 0.8355, 0.4372, 0.8355, 0.4379, 0.1626, 0.4379, 0.1626, 0.4372, 0.2837, 0.2496, 0.2837, 0.2496, 0.3083, 0.2496, 0.3083, 0.2496, 0.9455, 0.5015, 0.05197, 0.5015, 0.05012, 0.5004, 0.9473, 0.5004, 0.1626, 0.563, 0.1626, 0.563, 0.1594, 0.563, 0.1594, 0.563, 0.04738, 0.7428, 0.04738, 0.2509, 0.04545, 0.2499, 0.04545, 0.7439, 0.2, 0.2468, 0.2, 0.2487, 0.2272, 0.2487, 0.2272, 0.2468, 0.04768, 0.4994, 0.05197, 0.4994, 0.05012, 0.5004, 0.0458, 0.5004, 0.1665, 0.6823, 0.1665, 0.3118, 0.1591, 0.3118, 0.1591, 0.6823, 0.04733, 0.5015, 0.04733, 0.5015, 0.04545, 0.5005, 0.04545, 0.5004, 0.1613, 0.307, 0.1537, 0.307, 0.04694, 0.2481, 0.05679, 0.2481, 0.1591, 0.563, 0.1591, 0.563, 0.1594, 0.563, 0.1594, 0.563, 0.9539, 0.4991, 0.9539, 0.0003718, 0.9545, 0.0, 0.9545, 0.4995, 0.0001998, 0.3361, 0.3357, 0.3361, 0.3357, 0.6678, 0.0001998, 0.6678, 0.8355, 0.563, 0.8355, 0.563, 0.8386, 0.563, 0.8386, 0.563, 0.04613, 0.5008, 0.04613, 0.5009, 0.04545, 0.5005, 0.04545, 0.5004, 0.2837, 0.2498, 0.2837, 0.2521, 0.3083, 0.2521, 0.3083, 0.2498, 0.1665, 0.684, 0.1665, 0.6823, 0.1591, 0.6823, 0.1591, 0.684, 0.1918, 0.1099, 0.1918, 0.1099, 0.2164, 0.1099, 0.2164, 0.1099, 0.6831, 0.1099, 0.6831, 0.1099, 0.6585, 0.1099, 0.6585, 0.1099, 0.8409, 0.563, 0.8409, 0.563, 0.8386, 0.563, 0.8386, 0.563, 0.1594, 0.563, 0.1594, 0.9377, 0.1626, 0.9377, 0.1626, 0.563, 0.8386, 0.4372, 0.8386, 0.4379, 0.8355, 0.4379, 0.8355, 0.4372, 0.2837, 0.7339, 0.2837, 0.2521, 0.3083, 0.2521, 0.3083, 0.7339, 0.1665, 0.6823, 0.1591, 0.6823, 0.1591, 0.3118, 0.1665, 0.3118, 0.332, 0.0001998, 0.332, 0.3357, 0.0001998, 0.3357, 0.0001999, 0.0001999, 0.1594, 0.563, 0.1594, 0.563, 0.1626, 0.563, 0.1626, 0.563, 0.9526, 0.2486, 0.9526, 0.2509, 0.9545, 0.2499, 0.9545, 0.2475, 0.2, 0.2487, 0.2, 0.6502, 0.2272, 0.6502, 0.2272, 0.2487, 0.6639, 0.0001998, 0.6639, 0.3357, 0.3324, 0.3357, 0.3324, 0.0001999, 0.9531, 0.7431, 0.9531, 0.2507, 0.9545, 0.2499, 0.9545, 0.7439, 0.1626, 0.4372, 0.1626, 0.4379, 0.8355, 0.4379, 0.8355, 0.4372, 0.1594, 0.4372, 0.1594, 0.4379, 0.1626, 0.4379, 0.1626, 0.4372, 0.775, 0.2521, 0.775, 0.7339, 0.7504, 0.7339, 0.7504, 0.2521, 0.2837, 0.2521, 0.2837, 0.7339, 0.3083, 0.7339, 0.3083, 0.2521, 0.7425, 0.6502, 0.7425, 0.2487, 0.7154, 0.2487, 0.7154, 0.6502, 0.9431, 0.4981, 0.05433, 0.4981, 0.05012, 0.5004, 0.9473, 0.5004, 0.8386, 0.563, 0.8386, 0.9377, 0.8355, 0.9377, 0.8355, 0.563, 0.1594, 0.563, 0.1591, 0.563, 0.1576, 0.5622, 0.1579, 0.5622, 0.05006, 0.5028, 0.05433, 0.5028, 0.05012, 0.5004, 0.0458, 0.5004, 0.2, 0.6502, 0.2, 0.2487, 0.2272, 0.2487, 0.2272, 0.6502, 0.04738, 0.7451, 0.04738, 0.7428, 0.04545, 0.7439, 0.04545, 0.7462, 0.2, 0.2454, 0.2, 0.2454, 0.2272, 0.2454, 0.2272, 0.2454, 0.839, 0.4372, 0.839, 0.4379, 0.1665, 0.4379, 0.1665, 0.4372, 0.05197, 0.4994, 0.9455, 0.4994, 0.9473, 0.5004, 0.05012, 0.5004, 0.839, 0.31, 0.1665, 0.31, 0.1665, 0.3099, 0.839, 0.3099, 0.9531, 0.7454, 0.9531, 0.7431, 0.9545, 0.7439, 0.9545, 0.7462, 0.839, 0.3099, 0.1665, 0.3099, 0.1613, 0.307, 0.8443, 0.307, 0.9526, 0.2509, 0.9526, 0.7428, 0.9545, 0.7439, 0.9545, 0.2499, 0.2837, 0.7362, 0.2837, 0.7339, 0.3083, 0.7339, 0.3083, 0.7362, 0.6831, 0.1117, 0.6831, 0.7498, 0.6585, 0.7498, 0.6585, 0.1117, 0.775, 0.7362, 0.775, 0.7339, 0.7504, 0.7339, 0.7504, 0.7362, 0.8409, 0.6823, 0.8409, 0.3118, 0.839, 0.3118, 0.839, 0.6823, 0.2, 0.6523, 0.2, 0.6523, 0.2272, 0.6523, 0.2272, 0.6523, 0.9501, 0.7468, 0.05722, 0.7468, 0.05534, 0.7478, 0.952, 0.7478, 0.9473, 0.4981, 0.9431, 0.4981, 0.9473, 0.5004, 0.9515, 0.5004, 0.1537, 0.6882, 0.1613, 0.6882, 0.05679, 0.747, 0.04694, 0.747, 0.839, 0.6853, 0.8409, 0.6853, 0.8463, 0.6882, 0.8444, 0.6882, 0.8409, 0.6853, 0.8409, 0.684, 0.8463, 0.6869, 0.8463, 0.6882, 0.8409, 0.563, 0.8409, 0.563, 0.839, 0.563, 0.839, 0.563, 0.1665, 0.684, 0.1591, 0.684, 0.1591, 0.6823, 0.1665, 0.6823, 0.839, 0.563, 0.839, 0.563, 0.1665, 0.563, 0.1665, 0.563, 0.04694, 0.2507, 0.04694, 0.7431, 0.04545, 0.7439, 0.04545, 0.2499, 0.839, 0.684, 0.1665, 0.684, 0.1665, 0.6823, 0.839, 0.6823, 0.9539, 0.5008, 0.9514, 0.5008, 0.952, 0.5004, 0.9545, 0.5004, 0.8409, 0.3118, 0.8409, 0.31, 0.839, 0.31, 0.839, 0.3118, 0.04738, 0.2484, 0.05722, 0.2484, 0.05534, 0.2473, 0.04545, 0.2473, 0.839, 0.3118, 0.1665, 0.3118, 0.1665, 0.31, 0.839, 0.31, 0.9497, 0.5015, 0.9455, 0.5015, 0.9473, 0.5004, 0.9515, 0.5004, 0.1626, 0.563, 0.1626, 0.563, 0.8355, 0.563, 0.8355, 0.563, 0.8386, 0.563, 0.8386, 0.563, 0.8355, 0.563, 0.8355, 0.563, 0.839, 0.563, 0.839, 0.563, 0.1665, 0.563, 0.1665, 0.563, 0.04646, 0.501, 0.05632, 0.501, 0.05534, 0.5004, 0.04545, 0.5004, 0.839, 0.6853, 0.839, 0.684, 0.1665, 0.684, 0.1665, 0.6853, 0.839, 0.6853, 0.1665, 0.6853, 0.1665, 0.684, 0.839, 0.684, 0.6643, 0.0001998, 0.9959, 0.0001998, 0.9959, 0.332, 0.6643, 0.332, 0.7425, 0.6523, 0.7425, 0.6523, 0.7154, 0.6523, 0.7154, 0.6523, 0.839, 0.684, 0.839, 0.6823, 0.1665, 0.6823, 0.1665, 0.684, 0.2, 0.2454, 0.2, 0.2454, 0.2272, 0.2454, 0.2272, 0.2454, 0.7425, 0.6325, 0.7425, 0.2454, 0.7154, 0.2454, 0.7154, 0.6325, 0.332, 0.9998, 0.0001998, 0.9998, 0.0001998, 0.6682, 0.332, 0.6682, 0.951, 0.4999, 0.05632, 0.4999, 0.05534, 0.5004, 0.952, 0.5004, 0.1918, 0.7568, 0.1918, 0.7498, 0.2164, 0.7498, 0.2164, 0.7568, 0.1918, 0.1117, 0.1918, 0.7498, 0.2164, 0.7498, 0.2164, 0.1117, 0.1576, 0.438, 0.1576, 0.4387, 0.04733, 0.4994, 0.04733, 0.4985, 0.9531, 0.2481, 0.9506, 0.2481, 0.952, 0.2473, 0.9545, 0.2473, 0.7425, 0.6523, 0.7425, 0.6523, 0.7154, 0.6523, 0.7154, 0.6523, 0.04613, 0.5001, 0.056, 0.5001, 0.05534, 0.5004, 0.04545, 0.5004, 0.04694, 0.747, 0.05679, 0.747, 0.05534, 0.7478, 0.04545, 0.7478, 0.6831, 0.7568, 0.6831, 0.7498, 0.6585, 0.7498, 0.6585, 0.7568, 0.5291, 0.4749, 0.5301, 0.1433, 0.5844, 0.09024, 0.5831, 0.5286, 0.9506, 0.2481, 0.05679, 0.2481, 0.05534, 0.2473, 0.952, 0.2473, 0.839, 0.31, 0.839, 0.3099, 0.1665, 0.3099, 0.1665, 0.31, 0.839, 0.4379, 0.839, 0.4372, 0.1665, 0.4372, 0.1665, 0.4379, 0.9514, 0.5008, 0.056, 0.5008, 0.05534, 0.5004, 0.952, 0.5004, 0.6831, 0.7498, 0.6831, 0.1117, 0.6585, 0.1117, 0.6585, 0.7498, 0.7425, 0.2454, 0.7425, 0.2454, 0.7154, 0.2454, 0.7154, 0.2454, 0.8444, 0.6882, 0.8463, 0.6882, 0.9531, 0.747, 0.9506, 0.747, 0.1537, 0.6852, 0.1537, 0.6869, 0.04694, 0.7454, 0.04694, 0.7431, 0.9535, 0.4999, 0.951, 0.4999, 0.952, 0.5004, 0.9545, 0.5004, 0.1591, 0.3099, 0.1591, 0.31, 0.1537, 0.3071, 0.1537, 0.307, 0.8409, 0.4379, 0.8409, 0.4372, 0.839, 0.4372, 0.839, 0.4379, 0.05722, 0.2484, 0.9501, 0.2484, 0.952, 0.2473, 0.05534, 0.2473, 0.5886, 0.5336, 0.5876, 0.8688, 0.535, 0.9199, 0.5363, 0.4814, 0.8409, 0.6823, 0.839, 0.6823, 0.839, 0.3118, 0.8409, 0.3118, 0.8409, 0.4379, 0.8409, 0.4372, 0.8424, 0.438, 0.8424, 0.4387, 0.8409, 0.6853, 0.839, 0.6853, 0.839, 0.684, 0.8409, 0.684, 0.1626, 0.4379, 0.8355, 0.4379, 0.837, 0.4387, 0.1611, 0.4387, 0.7127, 0.9086, 0.7117, 0.5734, 0.7639, 0.5212, 0.7653, 0.9597, 0.9526, 0.7468, 0.9501, 0.7468, 0.952, 0.7478, 0.9545, 0.7478, 0.8409, 0.684, 0.8409, 0.6823, 0.839, 0.6823, 0.839, 0.684, 0.569, 0.5713, 0.569, 0.571, 0.5942, 0.5961, 0.5942, 0.5965, 0.8409, 0.3118, 0.839, 0.3118, 0.839, 0.31, 0.8409, 0.31, 0.8463, 0.307, 0.8443, 0.307, 0.9506, 0.2481, 0.9531, 0.2481, 0.8409, 0.4372, 0.8409, 0.06254, 0.839, 0.06254, 0.839, 0.4372, 0.1554, 0.4392, 0.1554, 0.4399, 0.04613, 0.5001, 0.04613, 0.4991, 0.1591, 0.6823, 0.1591, 0.684, 0.1537, 0.6869, 0.1537, 0.6852, 0.8463, 0.6869, 0.8463, 0.6852, 0.9531, 0.7431, 0.9531, 0.7454, 0.1918, 0.1099, 0.1918, 0.1117, 0.2164, 0.1117, 0.2164, 0.1099, 0.8409, 0.6853, 0.8409, 0.684, 0.839, 0.684, 0.839, 0.6853, 0.8409, 0.563, 0.8409, 0.563, 0.839, 0.563, 0.839, 0.563, 0.2, 0.6523, 0.2, 0.6523, 0.2272, 0.6523, 0.2272, 0.6523, 0.1591, 0.6853, 0.1665, 0.6853, 0.1613, 0.6882, 0.1537, 0.6882, 0.1591, 0.684, 0.1591, 0.6853, 0.1537, 0.6882, 0.1537, 0.6869, 0.8409, 0.563, 0.8409, 0.563, 0.8424, 0.5622, 0.8424, 0.5622, 0.8386, 0.563, 0.8355, 0.563, 0.837, 0.5622, 0.8401, 0.5622, 0.1579, 0.4387, 0.1611, 0.4387, 0.05197, 0.4994, 0.04768, 0.4994, 0.05679, 0.747, 0.9506, 0.747, 0.952, 0.7478, 0.05534, 0.7478, 0.8409, 0.563, 0.8409, 0.9377, 0.839, 0.9377, 0.839, 0.563, 0.8409, 0.31, 0.8409, 0.3099, 0.839, 0.3099, 0.839, 0.31, 0.8409, 0.563, 0.8386, 0.563, 0.8401, 0.5622, 0.8424, 0.5622, 0.1591, 0.31, 0.1591, 0.3118, 0.1537, 0.3089, 0.1537, 0.3071, 0.05632, 0.501, 0.951, 0.501, 0.952, 0.5004, 0.05534, 0.5004, 0.1918, 0.7498, 0.1918, 0.1117, 0.2164, 0.1117, 0.2164, 0.7498, 0.1537, 0.307, 0.1537, 0.3071, 0.04694, 0.2483, 0.04694, 0.2481, 0.1591, 0.563, 0.1591, 0.563, 0.1554, 0.561, 0.1554, 0.561, 0.8409, 0.31, 0.839, 0.31, 0.839, 0.3099, 0.8409, 0.3099, 0.8409, 0.4372, 0.8409, 0.4379, 0.839, 0.4379, 0.839, 0.4372, 0.4034, 0.5713, 0.404, 0.5713, 0.379, 0.5965, 0.3782, 0.5965, 0.1626, 0.563, 0.1594, 0.563, 0.1579, 0.5622, 0.1611, 0.5622, 0.1591, 0.4372, 0.1591, 0.4379, 0.1576, 0.4387, 0.1576, 0.438, 0.056, 0.5001, 0.9514, 0.5001, 0.952, 0.5004, 0.05534, 0.5004, 0.8409, 0.684, 0.839, 0.684, 0.839, 0.6823, 0.8409, 0.6823, 0.615, 0.8899, 0.616, 0.5545, 0.6686, 0.5031, 0.6672, 0.9419, 0.1591, 0.563, 0.1591, 0.9377, 0.1576, 0.9385, 0.1576, 0.5622, 0.1537, 0.3071, 0.1537, 0.3089, 0.04694, 0.2507, 0.04694, 0.2483, 0.8355, 0.4379, 0.8386, 0.4379, 0.8401, 0.4387, 0.837, 0.4387, 0.8463, 0.3089, 0.8463, 0.3071, 0.9531, 0.2483, 0.9531, 0.2507, 0.8424, 0.5622, 0.8401, 0.5622, 0.9497, 0.5015, 0.9527, 0.5015, 0.8401, 0.4387, 0.8424, 0.4387, 0.9527, 0.4994, 0.9497, 0.4994, 0.806, 0.9157, 0.805, 0.5804, 0.8573, 0.5283, 0.8586, 0.9671, 0.1665, 0.6853, 0.839, 0.6853, 0.8444, 0.6882, 0.1613, 0.6882, 0.1591, 0.4379, 0.1594, 0.4379, 0.1579, 0.4387, 0.1576, 0.4387, 0.8386, 0.4379, 0.8409, 0.4379, 0.8424, 0.4387, 0.8401, 0.4387, 0.8463, 0.3071, 0.8463, 0.307, 0.9531, 0.2481, 0.9531, 0.2483, 0.1594, 0.4379, 0.1626, 0.4379, 0.1611, 0.4387, 0.1579, 0.4387, 0.8409, 0.3118, 0.8409, 0.31, 0.8463, 0.3071, 0.8463, 0.3089, 0.1591, 0.563, 0.1591, 0.9377, 0.1554, 0.9397, 0.1554, 0.561, 0.8409, 0.31, 0.8409, 0.3099, 0.8463, 0.307, 0.8463, 0.3071, 0.1591, 0.563, 0.1591, 0.563, 0.1576, 0.5622, 0.1576, 0.5622, 0.8355, 0.563, 0.1626, 0.563, 0.1611, 0.5622, 0.837, 0.5622, 0.839, 0.4379, 0.8409, 0.4379, 0.8446, 0.4399, 0.8427, 0.4399, 0.8409, 0.3099, 0.839, 0.3099, 0.8443, 0.307, 0.8463, 0.307, 0.3483, 0.4742, 0.3473, 0.1389, 0.4013, 0.08465, 0.4026, 0.528, 0.8409, 0.6823, 0.8409, 0.3118, 0.8463, 0.3089, 0.8463, 0.6852, 0.1537, 0.6869, 0.1537, 0.6882, 0.04694, 0.747, 0.04694, 0.7454, 0.1665, 0.563, 0.1591, 0.563, 0.1554, 0.561, 0.1629, 0.561, 0.8409, 0.4372, 0.8409, 0.06254, 0.8424, 0.06173, 0.8424, 0.438, 0.1665, 0.3099, 0.1591, 0.3099, 0.1537, 0.307, 0.1613, 0.307, 0.8463, 0.6882, 0.8463, 0.6869, 0.9531, 0.7454, 0.9531, 0.747, 0.1591, 0.3118, 0.1591, 0.6823, 0.1537, 0.6852, 0.1537, 0.3089, 0.8424, 0.5622, 0.8424, 0.5622, 0.9527, 0.5015, 0.9527, 0.5015, 0.8409, 0.684, 0.8409, 0.6823, 0.8463, 0.6852, 0.8463, 0.6869, 0.8401, 0.5622, 0.837, 0.5622, 0.9455, 0.5015, 0.9497, 0.5015, 0.4405, 0.5425, 0.4394, 0.2109, 0.4934, 0.1572, 0.4947, 0.5956, 0.8424, 0.4387, 0.8424, 0.438, 0.9527, 0.4985, 0.9527, 0.4994, 0.837, 0.4387, 0.8401, 0.4387, 0.9497, 0.4994, 0.9455, 0.4994, 0.8409, 0.563, 0.839, 0.563, 0.8427, 0.561, 0.8446, 0.561, 0.8446, 0.4399, 0.8446, 0.4392, 0.9539, 0.4991, 0.9539, 0.5001, 0.1554, 0.561, 0.1554, 0.561, 0.04613, 0.5009, 0.04613, 0.5008, 0.8409, 0.4379, 0.8409, 0.4372, 0.8446, 0.4392, 0.8446, 0.4399, 0.1576, 0.5622, 0.1576, 0.5622, 0.04733, 0.5015, 0.04733, 0.5015, 0.1554, 0.4399, 0.1629, 0.4399, 0.056, 0.5001, 0.04613, 0.5001, 0.8079, 0.4688, 0.809, 0.1352, 0.8627, 0.08296, 0.8614, 0.5223, 0.3094, 0.137, 0.3083, 0.4724, 0.2541, 0.5261, 0.2554, 0.08279, 0.4743, 0.144, 0.4733, 0.4815, 0.4195, 0.5347, 0.4209, 0.09024, 0.1576, 0.4387, 0.1579, 0.4387, 0.04768, 0.4994, 0.04733, 0.4994, 0.1665, 0.4379, 0.839, 0.4379, 0.8427, 0.4399, 0.1629, 0.4399, 0.5689, 0.5713, 0.569, 0.5713, 0.5942, 0.5965, 0.5941, 0.5965, 0.1611, 0.5622, 0.1579, 0.5622, 0.04768, 0.5015, 0.05197, 0.5015, 0.1579, 0.5622, 0.1576, 0.5622, 0.04733, 0.5015, 0.04768, 0.5015, 0.404, 0.4057, 0.4034, 0.4057, 0.3782, 0.3805, 0.379, 0.3805, 0.1665, 0.563, 0.839, 0.563, 0.8401, 0.5624, 0.1655, 0.5624, 0.8409, 0.563, 0.8409, 0.563, 0.8446, 0.561, 0.8446, 0.561, 0.1591, 0.4379, 0.1665, 0.4379, 0.1629, 0.4399, 0.1554, 0.4399, 0.8427, 0.4399, 0.8446, 0.4399, 0.9539, 0.5001, 0.9514, 0.5001, 0.4842, 0.1346, 0.4853, 0.472, 0.4318, 0.5258, 0.4305, 0.0813, 0.8409, 0.4372, 0.8409, 0.06254, 0.8446, 0.06052, 0.8446, 0.4392, 0.3152, 0.2561, 0.3152, 0.7377, 0.2547, 0.8108, 0.2547, 0.1826, 0.8446, 0.561, 0.8446, 0.561, 0.9539, 0.5008, 0.9539, 0.5009, 0.7129, 0.7377, 0.7129, 0.2561, 0.7734, 0.1826, 0.7734, 0.8108, 0.8446, 0.561, 0.8427, 0.561, 0.9514, 0.5008, 0.9539, 0.5008, 0.1629, 0.561, 0.1554, 0.561, 0.04613, 0.5008, 0.056, 0.5008, 0.839, 0.563, 0.1665, 0.563, 0.1629, 0.561, 0.8427, 0.561, 0.1727, 0.4758, 0.1717, 0.1449, 0.2263, 0.09024, 0.2276, 0.5292, 0.6804, 0.5306, 0.6815, 0.8642, 0.628, 0.9176, 0.6267, 0.4783, 0.1591, 0.4372, 0.1591, 0.4379, 0.1554, 0.4399, 0.1554, 0.4392, 0.1573, 0.309, 0.1573, 0.3089, 0.04738, 0.2484, 0.04738, 0.2486, 0.5689, 0.4057, 0.5682, 0.4057, 0.5931, 0.3805, 0.5941, 0.3805, 0.8386, 0.4379, 0.8355, 0.4379, 0.8398, 0.4402, 0.8429, 0.4402, 0.404, 0.5713, 0.4047, 0.5713, 0.38, 0.5965, 0.379, 0.5965, 0.6994, 0.7141, 0.6994, 0.2535, 0.7697, 0.1832, 0.7697, 0.7841, 0.1594, 0.563, 0.1626, 0.563, 0.1583, 0.5606, 0.155, 0.5606, 0.2378, 0.2535, 0.2378, 0.7141, 0.1676, 0.7841, 0.1676, 0.1832, 0.8409, 0.31, 0.8409, 0.3118, 0.8427, 0.3108, 0.8427, 0.309, 0.569, 0.4058, 0.569, 0.4057, 0.5942, 0.3805, 0.5942, 0.3806, 0.1626, 0.563, 0.8355, 0.563, 0.8398, 0.5606, 0.1583, 0.5606, 0.569, 0.4057, 0.5689, 0.4057, 0.5941, 0.3805, 0.5942, 0.3805, 0.4047, 0.4057, 0.404, 0.4057, 0.379, 0.3805, 0.38, 0.3805, 0.5682, 0.5713, 0.5689, 0.5713, 0.5941, 0.5965, 0.5931, 0.5965, 0.4034, 0.4057, 0.4034, 0.4058, 0.3782, 0.3806, 0.3782, 0.3805, 0.8409, 0.4372, 0.8409, 0.4379, 0.8419, 0.4384, 0.8419, 0.4377, 0.4034, 0.571, 0.4034, 0.5713, 0.3782, 0.5965, 0.3782, 0.5961, 0.1581, 0.4384, 0.1581, 0.4377, 0.04646, 0.4989, 0.04646, 0.4999, 0.8409, 0.4372, 0.8409, 0.4379, 0.8452, 0.4402, 0.8452, 0.4395, 0.1591, 0.4372, 0.1591, 0.06254, 0.1581, 0.06198, 0.1581, 0.4377, 0.1626, 0.4379, 0.1594, 0.4379, 0.155, 0.4402, 0.1583, 0.4402, 0.1591, 0.4372, 0.1591, 0.06254, 0.1548, 0.06017, 0.1548, 0.4395, 0.1591, 0.4379, 0.1591, 0.4372, 0.1548, 0.4395, 0.1548, 0.4402, 0.8409, 0.684, 0.8409, 0.6853, 0.8427, 0.6863, 0.8427, 0.685, 0.1594, 0.4379, 0.1591, 0.4379, 0.1548, 0.4402, 0.155, 0.4402, 0.8409, 0.563, 0.8409, 0.9377, 0.8419, 0.9382, 0.8419, 0.5625, 0.8386, 0.563, 0.8409, 0.563, 0.8452, 0.5606, 0.8429, 0.5606, 0.8419, 0.4384, 0.8401, 0.4384, 0.951, 0.4999, 0.9535, 0.4999, 0.1591, 0.563, 0.1591, 0.563, 0.1548, 0.5606, 0.1548, 0.5607, 0.1591, 0.563, 0.1594, 0.563, 0.155, 0.5606, 0.1548, 0.5606, 0.8355, 0.563, 0.8386, 0.563, 0.8429, 0.5606, 0.8398, 0.5606, 0.8427, 0.3089, 0.8427, 0.309, 0.9526, 0.2486, 0.9526, 0.2484, 0.839, 0.4379, 0.1665, 0.4379, 0.1655, 0.4384, 0.8401, 0.4384, 0.8409, 0.563, 0.8409, 0.9377, 0.8452, 0.94, 0.8452, 0.5607, 0.8355, 0.4379, 0.1626, 0.4379, 0.1583, 0.4402, 0.8398, 0.4402, 0.8409, 0.4379, 0.8386, 0.4379, 0.8429, 0.4402, 0.8452, 0.4402, 0.8401, 0.5624, 0.8419, 0.5624, 0.9535, 0.501, 0.951, 0.501, 0.8419, 0.5624, 0.8419, 0.5625, 0.9535, 0.5011, 0.9535, 0.501, 0.2199, 0.139, 0.2209, 0.4739, 0.1663, 0.5288, 0.1649, 0.08465, 0.141, 0.1451, 0.14, 0.48, 0.08509, 0.5344, 0.08646, 0.09024, 0.8409, 0.563, 0.8409, 0.563, 0.8452, 0.5607, 0.8452, 0.5606, 0.8427, 0.6833, 0.8427, 0.685, 0.9526, 0.7451, 0.9526, 0.7428, 0.1665, 0.4379, 0.1591, 0.4379, 0.1581, 0.4384, 0.1655, 0.4384, 0.8419, 0.4377, 0.8419, 0.4384, 0.9535, 0.4999, 0.9535, 0.4989, 0.1591, 0.4379, 0.1591, 0.4372, 0.1581, 0.4377, 0.1581, 0.4384, 0.1573, 0.3089, 0.1647, 0.3089, 0.05722, 0.2484, 0.04738, 0.2484, 0.1591, 0.563, 0.1665, 0.563, 0.1655, 0.5624, 0.1581, 0.5624, 0.8427, 0.309, 0.8427, 0.3108, 0.9526, 0.2509, 0.9526, 0.2486, 0.1655, 0.4384, 0.1581, 0.4384, 0.04646, 0.4999, 0.05632, 0.4999, 0.8409, 0.563, 0.8409, 0.563, 0.8419, 0.5625, 0.8419, 0.5624, 0.1581, 0.5624, 0.1655, 0.5624, 0.05632, 0.501, 0.04646, 0.501, 0.8408, 0.3089, 0.8427, 0.3089, 0.9526, 0.2484, 0.9501, 0.2484, 0.8409, 0.4379, 0.839, 0.4379, 0.8401, 0.4384, 0.8419, 0.4384, 0.8427, 0.6863, 0.8408, 0.6863, 0.9501, 0.7468, 0.9526, 0.7468, 0.839, 0.563, 0.8409, 0.563, 0.8419, 0.5624, 0.8401, 0.5624, 0.1591, 0.563, 0.1591, 0.563, 0.1581, 0.5624, 0.1581, 0.5625, 0.806, 0.4758, 0.805, 0.144, 0.8588, 0.09024, 0.8601, 0.5283, 0.8409, 0.6823, 0.8409, 0.684, 0.8427, 0.685, 0.8427, 0.6833, 0.3089, 0.1449, 0.3079, 0.4758, 0.2529, 0.5292, 0.2543, 0.09024, 0.1581, 0.5625, 0.1581, 0.5624, 0.04646, 0.501, 0.04646, 0.5011, 0.1573, 0.6863, 0.1573, 0.685, 0.04738, 0.7451, 0.04738, 0.7468, 0.1647, 0.6863, 0.1573, 0.6863, 0.04738, 0.7468, 0.05722, 0.7468, 0.8427, 0.685, 0.8427, 0.6863, 0.9526, 0.7468, 0.9526, 0.7451, 0.7489, 0.1431, 0.7499, 0.4751, 0.6962, 0.5286, 0.6948, 0.09024, 0.1573, 0.685, 0.1573, 0.6833, 0.04738, 0.7428, 0.04738, 0.7451, 0.6808, 0.1456, 0.6797, 0.4776, 0.6257, 0.5305, 0.627, 0.0921, 0.7783, 0.144, 0.7773, 0.4758, 0.7232, 0.5283, 0.7245, 0.09024, 0.839, 0.3099, 0.8409, 0.3099, 0.8427, 0.3089, 0.8408, 0.3089, 0.1573, 0.3108, 0.1573, 0.309, 0.04738, 0.2486, 0.04738, 0.2509, 0.8409, 0.3118, 0.8409, 0.6823, 0.8427, 0.6833, 0.8427, 0.3108, 0.1591, 0.6853, 0.1591, 0.684, 0.1573, 0.685, 0.1573, 0.6863, 0.1591, 0.3118, 0.1591, 0.31, 0.1573, 0.309, 0.1573, 0.3108, 0.1591, 0.6823, 0.1591, 0.3118, 0.1573, 0.3108, 0.1573, 0.6833, 0.8409, 0.6853, 0.839, 0.6853, 0.8408, 0.6863, 0.8427, 0.6863, 0.839, 0.6853, 0.1665, 0.6853, 0.1647, 0.6863, 0.8408, 0.6863, 0.8409, 0.3099, 0.8409, 0.31, 0.8427, 0.309, 0.8427, 0.3089, 0.1591, 0.684, 0.1591, 0.6823, 0.1573, 0.6833, 0.1573, 0.685, 0.1665, 0.3099, 0.839, 0.3099, 0.8408, 0.3089, 0.1647, 0.3089, 0.1591, 0.31, 0.1591, 0.3099, 0.1573, 0.3089, 0.1573, 0.309, 0.1665, 0.6853, 0.1591, 0.6853, 0.1573, 0.6863, 0.1647, 0.6863, 0.1591, 0.3099, 0.1665, 0.3099, 0.1647, 0.3089, 0.1573, 0.3089])
me_cube.materials.append(mat_wood)
me_cube.use_remesh_preserve_volume = False
me_cube.use_remesh_preserve_attributes = False
me_cube.use_mirror_vertex_groups = False
me_cube.update()

# ---- objects
ob_camera_001 = bpy.data.objects.new('Camera.001', cam_camera_001)
ob_point_002 = bpy.data.objects.new('Point.002', light_point_002)
ob_point_001 = bpy.data.objects.new('Point.001', light_point_001)
ob_point = bpy.data.objects.new('Point', light_point)
ob_cube = bpy.data.objects.new('Cube', me_cube)
ob_camera = bpy.data.objects.new('Camera', cam_camera)

# ---- transforms, parenting, visibility, modifiers, constraints
ob_camera_001.location = (0.5778, -6.508, 2.439)
ob_camera_001.rotation_euler = (1.326, -0.004422, 0.07034)
ob_camera_001.lock_rotations_4d = False
ob_camera_001.empty_display_type = 'ARROWS'
ob_camera_001.color = (0.0, 0.0, 0.0, 0.0)
ob_camera_001.display_type = 'WIRE'
ob_camera_001.lineart.crease_threshold = 0.0
ob_point_002.location = (-1.109, 3.32, 1.486)
ob_point_002.lineart.crease_threshold = 0.0
ob_point_001.location = (-2.508, -2.102, 2.867)
ob_point_001.lineart.crease_threshold = 0.0
ob_point.location = (3.192, -2.102, 2.867)
ob_point.lineart.crease_threshold = 0.0
ob_cube.location = (0.0, 0.0, 0.0)
ob_cube.lock_rotations_4d = False
ob_cube.empty_display_type = 'ARROWS'
ob_cube.lineart.crease_threshold = 0.0
ob_camera.location = (4.159, -3.882, 3.592)
ob_camera.rotation_euler = (1.109, 0.01082, 0.8149)
ob_camera.lock_rotations_4d = False
ob_camera.empty_display_type = 'ARROWS'
ob_camera.color = (0.0, 0.0, 0.0, 0.0)
ob_camera.display_type = 'WIRE'
ob_camera.lineart.crease_threshold = 0.0

# ---- collection membership
col_collection_1.objects.link(ob_camera_001)
col_collection_1.objects.link(ob_point_002)
col_collection_1.objects.link(ob_point_001)
col_collection_1.objects.link(ob_point)
col_collection_1.objects.link(ob_cube)
col_collection_1.objects.link(ob_camera)

# ---- scene / render settings (as saved in the file)
scene.camera = ob_camera_001
scene.frame_start = 1; scene.frame_end = 250; scene.frame_set(1)
scene.render.engine = 'BLENDER_EEVEE_NEXT'
scene.render.image_settings.color_mode = 'RGB'
scene.render.image_settings.compression = 90
scene.render.dither_intensity = 0.0
scene.render.bake_margin = 2
scene.cycles.use_denoising = False
scene.cycles.samples = 10
scene.cycles.sampling_pattern = 'TABULATED_SOBOL'
scene.cycles.light_sampling_threshold = 0.0
scene.cycles.use_adaptive_sampling = False
scene.cycles.use_light_tree = False
scene.cycles.blur_glossy = 0.0
scene.cycles.volume_bounces = 1
scene.cycles.pixel_filter_type = 'GAUSSIAN'
scene.cycles.sample_clamp_indirect = 0.0
scene.view_settings.view_transform = 'Standard'
bpy.context.view_layer.update()
